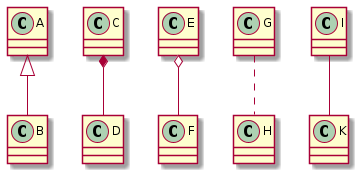

The diagram above was rendered by PlantUML. Its source (embedded in the PNG):
@startuml
A <|-- B
C *-- D
E o-- F
G .. H
I -- K
@enduml